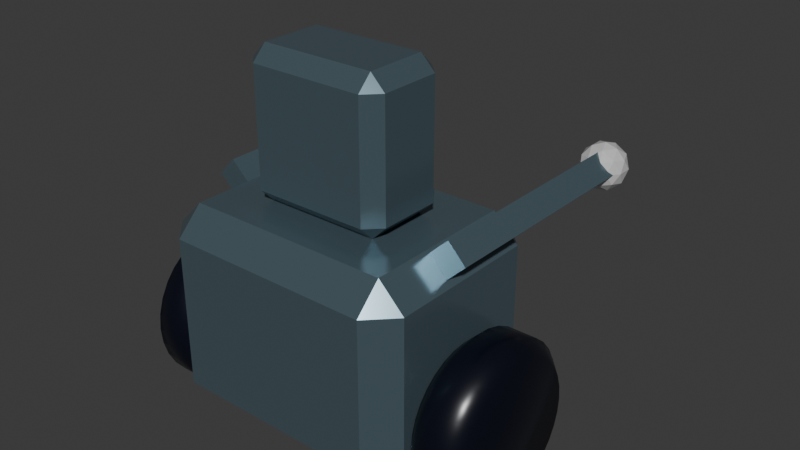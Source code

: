 # Source: robohugger.blend  (saved by Blender 4.3.34; exported with 4.5.12 LTS)
import bpy
from mathutils import Matrix  # noqa: F401  (used for matrix-valued properties, if any)

bpy.ops.wm.read_factory_settings(use_empty=True)
scene = bpy.context.scene
scene.name = 'Scene'

# ---- collections
col_collection = bpy.data.collections.new('Collection'); scene.collection.children.link(col_collection)

# ---- materials (node trees are filled in below, after node groups)
mat_body = bpy.data.materials.new('Body')
mat_wheel = bpy.data.materials.new('Wheel')
mat_face = bpy.data.materials.new('Face')
mat_hand = bpy.data.materials.new('Hand')
mat_hand.alpha_threshold = 0.0
mat_hand.roughness = 0.5
mat_hand.line_color = (0.0, 0.0, 0.0, 1.0)

# ---- material node trees
mat_body.use_nodes = True; mat_body.node_tree.nodes.clear()
_N = mat_body.node_tree.nodes; _L = mat_body.node_tree.links
n0 = _N.new('ShaderNodeBsdfPrincipled'); n0.name = 'Principled BSDF'; n0.location = (10, 300)
n0.inputs[0].default_value = (0.1354, 0.2054, 0.242, 1.0)
n0.inputs[1].default_value = 0.5756
n0.inputs[2].default_value = 0.2148
n1 = _N.new('ShaderNodeOutputMaterial'); n1.name = 'Material Output'; n1.location = (300, 300)
_L.new(n0.outputs[0], n1.inputs[0])
n1.is_active_output = True
mat_wheel.use_nodes = True; mat_wheel.node_tree.nodes.clear()
_N = mat_wheel.node_tree.nodes; _L = mat_wheel.node_tree.links
n0 = _N.new('ShaderNodeBsdfPrincipled'); n0.name = 'Principled BSDF'; n0.location = (10, 300)
n0.inputs[0].default_value = (0.002865, 0.003805, 0.01068, 1.0)
n0.inputs[2].default_value = 0.3
n1 = _N.new('ShaderNodeOutputMaterial'); n1.name = 'Material Output'; n1.location = (300, 300)
_L.new(n0.outputs[0], n1.inputs[0])
n1.is_active_output = True
mat_face.use_nodes = True; mat_face.node_tree.nodes.clear()
_N = mat_face.node_tree.nodes; _L = mat_face.node_tree.links
n0 = _N.new('ShaderNodeBsdfPrincipled'); n0.name = 'Principled BSDF'; n0.location = (10, 300)
n0.inputs[0].default_value = (0.8, 0.03922, 0.03678, 1.0)
n1 = _N.new('ShaderNodeOutputMaterial'); n1.name = 'Material Output'; n1.location = (300, 300)
_L.new(n0.outputs[0], n1.inputs[0])
n1.is_active_output = True
mat_hand.use_nodes = True; mat_hand.node_tree.nodes.clear()
_N = mat_hand.node_tree.nodes; _L = mat_hand.node_tree.links
n0 = _N.new('ShaderNodeOutputMaterial'); n0.name = 'Material Output'; n0.location = (300, 300)
n1 = _N.new('ShaderNodeBsdfPrincipled'); n1.name = 'Principled BSDF'; n1.location = (10, 300)
n1.inputs[1].default_value = 0.2938
n1.inputs[2].default_value = 0.122
n1.inputs[3].default_value = 1.45
_L.new(n1.outputs[0], n0.inputs[0])
n0.is_active_output = True

# ---- world
world_world = bpy.data.worlds.new('World'); scene.world = world_world
world_world.use_nodes = True; world_world.node_tree.nodes.clear()
_N = world_world.node_tree.nodes; _L = world_world.node_tree.links
n0 = _N.new('ShaderNodeOutputWorld'); n0.name = 'World Output'; n0.location = (300, 300)
n1 = _N.new('ShaderNodeBackground'); n1.name = 'Background'; n1.location = (10, 300)
n1.inputs[0].default_value = (0.05088, 0.05088, 0.05088, 1.0)
_L.new(n1.outputs[0], n0.inputs[0])
n0.is_active_output = True
world_world.color = (0.05088, 0.05088, 0.05088)
world_world.sun_shadow_jitter_overblur = 0.0

# ---- meshes
me_cube_001 = bpy.data.meshes.new('Cube.001')
me_cube_001.from_pydata([(0.2788, 0.2064, 0.1), (0.2788, 0.276, 0.1696), (0.3484, 0.2064, 0.1696), (0.2788, 0.276, 0.5744), (0.2788, 0.2064, 0.644), (0.3484, 0.2064, 0.5744), (0.2788, -0.2064, 0.1), (0.3484, -0.2064, 0.1696), (0.2788, -0.276, 0.1696), (0.2788, -0.2064, 0.644), (0.2788, -0.276, 0.5744), (0.3484, -0.2064, 0.5744), (-0.2788, 0.2064, 0.1), (-0.3484, 0.2064, 0.1696), (-0.2788, 0.276, 0.1696), (-0.2788, 0.2064, 0.644), (-0.2788, 0.276, 0.5744), (-0.3484, 0.2064, 0.5744), (-0.2788, -0.2064, 0.1), (-0.2788, -0.276, 0.1696), (-0.3484, -0.2064, 0.1696), (-0.2788, -0.2064, 0.644), (-0.3484, -0.2064, 0.5744), (-0.2788, -0.276, 0.5744)], [], [(14, 16, 3, 1), (20, 22, 17, 13), (21, 9, 4, 15), (2, 5, 11, 7), (8, 10, 23, 19), (0, 1, 2), (3, 4, 5), (6, 7, 8), (9, 10, 11), (12, 13, 14), (15, 16, 17), (18, 19, 20), (21, 22, 23), (6, 0, 2, 7), (1, 3, 5, 2), (4, 9, 11, 5), (10, 8, 7, 11), (18, 6, 8, 19), (9, 21, 23, 10), (22, 20, 19, 23), (12, 18, 20, 13), (21, 15, 17, 22), (16, 14, 13, 17), (0, 12, 14, 1), (15, 4, 3, 16), (6, 18, 12, 0)])
_uv = me_cube_001.uv_layers.new(name='UVMap')
_uv.uv.foreach_set('vector', [0.407, 0.775, 0.593, 0.775, 0.593, 0.975, 0.407, 0.975, 0.407, 0.5315, 0.593, 0.5315, 0.593, 0.7185, 0.407, 0.7185, 0.65, 0.5315, 0.85, 0.5315, 0.85, 0.7185, 0.65, 0.7185, 0.407, 0.03153, 0.593, 0.03153, 0.593, 0.2185, 0.407, 0.2185, 0.407, 0.275, 0.593, 0.275, 0.593, 0.475, 0.407, 0.475, 0.15, 0.7185, 0.15, 0.75, 0.125, 0.7185, 0.593, 0.0, 0.625, 0.03153, 0.593, 0.03153, 0.15, 0.5315, 0.125, 0.5315, 0.15, 0.5, 0.625, 0.2185, 0.593, 0.25, 0.593, 0.2185, 0.35, 0.7185, 0.375, 0.7185, 0.35, 0.75, 0.625, 0.775, 0.593, 0.775, 0.593, 0.75, 0.35, 0.5315, 0.35, 0.5, 0.375, 0.5315, 0.625, 0.475, 0.593, 0.5, 0.593, 0.475, 0.15, 0.5315, 0.15, 0.7185, 0.125, 0.7185, 0.125, 0.5315, 0.407, 0.0, 0.593, 0.0, 0.593, 0.03153, 0.407, 0.03153, 0.625, 0.03153, 0.625, 0.2185, 0.593, 0.2185, 0.593, 0.03153, 0.593, 0.275, 0.407, 0.275, 0.407, 0.2185, 0.593, 0.2185, 0.35, 0.5315, 0.15, 0.5315, 0.15, 0.5, 0.35, 0.5, 0.625, 0.275, 0.625, 0.475, 0.593, 0.475, 0.593, 0.275, 0.593, 0.5315, 0.407, 0.5315, 0.407, 0.475, 0.593, 0.475, 0.35, 0.7185, 0.35, 0.5315, 0.407, 0.5315, 0.407, 0.7185, 0.65, 0.5315, 0.65, 0.7185, 0.593, 0.7185, 0.593, 0.5315, 0.593, 0.775, 0.407, 0.775, 0.407, 0.7185, 0.593, 0.7185, 0.15, 0.7185, 0.35, 0.7185, 0.35, 0.75, 0.15, 0.75, 0.625, 0.775, 0.625, 0.975, 0.593, 0.975, 0.593, 0.775, 0.15, 0.5315, 0.35, 0.5315, 0.35, 0.7185, 0.15, 0.7185])
me_cube_001.materials.append(mat_body)
me_cube_001.update()
me_cylinder = bpy.data.meshes.new('Cylinder')
me_cylinder.from_pydata([(0.3512, -0.186, 0.2247), (0.3878, -0.2228, 0.2247), (0.5014, -0.186, 0.2247), (0.4647, -0.2228, 0.2247), (0.3512, -0.1824, 0.1884), (0.3878, -0.2185, 0.1812), (0.5014, -0.1824, 0.1884), (0.4647, -0.2185, 0.1812), (0.3512, -0.1718, 0.1535), (0.3878, -0.2059, 0.1394), (0.5014, -0.1718, 0.1535), (0.4647, -0.2059, 0.1394), (0.3512, -0.1546, 0.1213), (0.3878, -0.1853, 0.1009), (0.5014, -0.1546, 0.1213), (0.4647, -0.1853, 0.1009), (0.3512, -0.1315, 0.09316), (0.3878, -0.1576, 0.0671), (0.5014, -0.1315, 0.09316), (0.4647, -0.1576, 0.0671), (0.3512, -0.1033, 0.07003), (0.3878, -0.1238, 0.03939), (0.5014, -0.1033, 0.07003), (0.4647, -0.1238, 0.03939), (0.3512, -0.07117, 0.05285), (0.3878, -0.08527, 0.0188), (0.5014, -0.07117, 0.05285), (0.4647, -0.08527, 0.0188), (0.3512, -0.03628, 0.04226), (0.3878, -0.04347, 0.006119), (0.5014, -0.03628, 0.04226), (0.4647, -0.04347, 0.006119), (0.3512, -9.301e-08, 0.03869), (0.3878, -1.048e-07, 0.001837), (0.5014, -1.419e-07, 0.03869), (0.4647, -1.298e-07, 0.001837), (0.3512, 0.03628, 0.04226), (0.3878, 0.04347, 0.006119), (0.5014, 0.03628, 0.04226), (0.4647, 0.04347, 0.006119), (0.3512, 0.07117, 0.05285), (0.3878, 0.08527, 0.0188), (0.5014, 0.07117, 0.05285), (0.4647, 0.08527, 0.0188), (0.3512, 0.1033, 0.07003), (0.3878, 0.1238, 0.03939), (0.5014, 0.1033, 0.07003), (0.4647, 0.1238, 0.03939), (0.3512, 0.1315, 0.09316), (0.3878, 0.1576, 0.0671), (0.5014, 0.1315, 0.09316), (0.4647, 0.1576, 0.0671), (0.3512, 0.1546, 0.1213), (0.3878, 0.1853, 0.1009), (0.5014, 0.1546, 0.1213), (0.4647, 0.1853, 0.1009), (0.3512, 0.1718, 0.1535), (0.3878, 0.2059, 0.1394), (0.5014, 0.1718, 0.1535), (0.4647, 0.2059, 0.1394), (0.3512, 0.1824, 0.1884), (0.3878, 0.2185, 0.1812), (0.5014, 0.1824, 0.1884), (0.4647, 0.2185, 0.1812), (0.3512, 0.186, 0.2247), (0.3878, 0.2228, 0.2247), (0.5014, 0.186, 0.2247), (0.4647, 0.2228, 0.2247), (0.3512, 0.1824, 0.2609), (0.3878, 0.2185, 0.2681), (0.5014, 0.1824, 0.2609), (0.4647, 0.2185, 0.2681), (0.3512, 0.1718, 0.2958), (0.3878, 0.2059, 0.3099), (0.5014, 0.1718, 0.2958), (0.4647, 0.2059, 0.3099), (0.3512, 0.1546, 0.328), (0.3878, 0.1853, 0.3485), (0.5014, 0.1546, 0.328), (0.4647, 0.1853, 0.3485), (0.3512, 0.1315, 0.3562), (0.3878, 0.1576, 0.3822), (0.5014, 0.1315, 0.3562), (0.4647, 0.1576, 0.3822), (0.3512, 0.1033, 0.3793), (0.3878, 0.1238, 0.4099), (0.5014, 0.1033, 0.3793), (0.4647, 0.1238, 0.4099), (0.3512, 0.07117, 0.3965), (0.3878, 0.08527, 0.4305), (0.5014, 0.07117, 0.3965), (0.4647, 0.08527, 0.4305), (0.3512, 0.03628, 0.4071), (0.3878, 0.04347, 0.4432), (0.5014, 0.03628, 0.4071), (0.4647, 0.04347, 0.4432), (0.3512, -9.277e-08, 0.4106), (0.3878, -1.048e-07, 0.4475), (0.5014, -1.424e-07, 0.4106), (0.4647, -1.298e-07, 0.4475), (0.3512, -0.03628, 0.4071), (0.3878, -0.04347, 0.4432), (0.5014, -0.03628, 0.4071), (0.4647, -0.04347, 0.4432), (0.3512, -0.07117, 0.3965), (0.3878, -0.08527, 0.4305), (0.5014, -0.07117, 0.3965), (0.4647, -0.08527, 0.4305), (0.3512, -0.1033, 0.3793), (0.3878, -0.1238, 0.4099), (0.5014, -0.1033, 0.3793), (0.4647, -0.1238, 0.4099), (0.3512, -0.1315, 0.3562), (0.3878, -0.1576, 0.3822), (0.5014, -0.1315, 0.3562), (0.4647, -0.1576, 0.3822), (0.3512, -0.1546, 0.328), (0.3878, -0.1853, 0.3485), (0.5014, -0.1546, 0.328), (0.4647, -0.1853, 0.3485), (0.3512, -0.1718, 0.2958), (0.3878, -0.2059, 0.3099), (0.5014, -0.1718, 0.2958), (0.4647, -0.2059, 0.3099), (0.3512, -0.1824, 0.2609), (0.3878, -0.2185, 0.2681), (0.5014, -0.1824, 0.2609), (0.4647, -0.2185, 0.2681)], [], [(125, 1, 3, 127), (9, 13, 15, 11), (13, 17, 19, 15), (17, 21, 23, 19), (21, 25, 27, 23), (25, 29, 31, 27), (29, 33, 35, 31), (33, 37, 39, 35), (37, 41, 43, 39), (41, 45, 47, 43), (45, 49, 51, 47), (49, 53, 55, 51), (53, 57, 59, 55), (57, 61, 63, 59), (61, 65, 67, 63), (65, 69, 71, 67), (69, 73, 75, 71), (73, 77, 79, 75), (77, 81, 83, 79), (81, 85, 87, 83), (85, 89, 91, 87), (89, 93, 95, 91), (93, 97, 99, 95), (97, 101, 103, 99), (101, 105, 107, 103), (105, 109, 111, 107), (109, 113, 115, 111), (113, 117, 119, 115), (117, 121, 123, 119), (121, 125, 127, 123), (5, 9, 11, 7), (6, 10, 14, 18, 22, 26, 30, 34, 38, 42, 46, 50, 54, 58, 62, 66, 70, 74, 78, 82, 86, 90, 94, 98, 102, 106, 110, 114, 118, 122, 126, 2), (1, 5, 7, 3), (1, 0, 4, 5), (7, 6, 2, 3), (5, 4, 8, 9), (11, 10, 6, 7), (9, 8, 12, 13), (15, 14, 10, 11), (13, 12, 16, 17), (19, 18, 14, 15), (17, 16, 20, 21), (23, 22, 18, 19), (21, 20, 24, 25), (27, 26, 22, 23), (25, 24, 28, 29), (31, 30, 26, 27), (29, 28, 32, 33), (35, 34, 30, 31), (33, 32, 36, 37), (39, 38, 34, 35), (37, 36, 40, 41), (43, 42, 38, 39), (41, 40, 44, 45), (47, 46, 42, 43), (45, 44, 48, 49), (51, 50, 46, 47), (49, 48, 52, 53), (55, 54, 50, 51), (53, 52, 56, 57), (59, 58, 54, 55), (57, 56, 60, 61), (63, 62, 58, 59), (61, 60, 64, 65), (67, 66, 62, 63), (65, 64, 68, 69), (71, 70, 66, 67), (69, 68, 72, 73), (75, 74, 70, 71), (73, 72, 76, 77), (79, 78, 74, 75), (77, 76, 80, 81), (83, 82, 78, 79), (81, 80, 84, 85), (87, 86, 82, 83), (85, 84, 88, 89), (91, 90, 86, 87), (89, 88, 92, 93), (95, 94, 90, 91), (93, 92, 96, 97), (99, 98, 94, 95), (97, 96, 100, 101), (103, 102, 98, 99), (101, 100, 104, 105), (107, 106, 102, 103), (105, 104, 108, 109), (111, 110, 106, 107), (109, 108, 112, 113), (115, 114, 110, 111), (113, 112, 116, 117), (119, 118, 114, 115), (117, 116, 120, 121), (123, 122, 118, 119), (121, 120, 124, 125), (127, 126, 122, 123), (125, 124, 0, 1), (3, 2, 126, 127), (0, 124, 120, 116, 112, 108, 104, 100, 96, 92, 88, 84, 80, 76, 72, 68, 64, 60, 56, 52, 48, 44, 40, 36, 32, 28, 24, 20, 16, 12, 8, 4)])
me_cylinder.polygons.foreach_set('use_smooth', [True] * 98)
_uv = me_cylinder.uv_layers.new(name='UVMap')
_uv.uv.foreach_set('vector', [0.03125, 0.6221, 0.0, 0.6221, 0.0, 0.8779, 0.03125, 0.8779, 0.9375, 0.6221, 0.9062, 0.6221, 0.9062, 0.8779, 0.9375, 0.8779, 0.9062, 0.6221, 0.875, 0.6221, 0.875, 0.8779, 0.9062, 0.8779, 0.875, 0.6221, 0.8438, 0.6221, 0.8437, 0.8779, 0.875, 0.8779, 0.8438, 0.6221, 0.8125, 0.6221, 0.8125, 0.8779, 0.8437, 0.8779, 0.8125, 0.6221, 0.7812, 0.6221, 0.7812, 0.8779, 0.8125, 0.8779, 0.7812, 0.6221, 0.75, 0.6221, 0.75, 0.8779, 0.7812, 0.8779, 0.75, 0.6221, 0.7188, 0.6221, 0.7188, 0.8779, 0.75, 0.8779, 0.7188, 0.6221, 0.6875, 0.6221, 0.6875, 0.8779, 0.7188, 0.8779, 0.6875, 0.6221, 0.6562, 0.6221, 0.6562, 0.8779, 0.6875, 0.8779, 0.6562, 0.6221, 0.625, 0.6221, 0.625, 0.8779, 0.6562, 0.8779, 0.625, 0.6221, 0.5938, 0.6221, 0.5938, 0.8779, 0.625, 0.8779, 0.5938, 0.6221, 0.5625, 0.6221, 0.5625, 0.8779, 0.5938, 0.8779, 0.5625, 0.6221, 0.5312, 0.6221, 0.5312, 0.8779, 0.5625, 0.8779, 0.5312, 0.6221, 0.5, 0.6221, 0.5, 0.8779, 0.5312, 0.8779, 0.5, 0.6221, 0.4688, 0.6221, 0.4688, 0.8779, 0.5, 0.8779, 0.4688, 0.6221, 0.4375, 0.6221, 0.4375, 0.8779, 0.4688, 0.8779, 0.4375, 0.6221, 0.4062, 0.6221, 0.4062, 0.8779, 0.4375, 0.8779, 0.4062, 0.6221, 0.375, 0.6221, 0.375, 0.8779, 0.4062, 0.8779, 0.375, 0.6221, 0.3438, 0.6221, 0.3438, 0.8779, 0.375, 0.8779, 0.3438, 0.6221, 0.3125, 0.6221, 0.3125, 0.8779, 0.3438, 0.8779, 0.3125, 0.6221, 0.2812, 0.6221, 0.2812, 0.8779, 0.3125, 0.8779, 0.2812, 0.6221, 0.25, 0.6221, 0.25, 0.8779, 0.2812, 0.8779, 0.25, 0.6221, 0.2188, 0.6221, 0.2188, 0.8779, 0.25, 0.8779, 0.2188, 0.6221, 0.1875, 0.6221, 0.1875, 0.8779, 0.2188, 0.8779, 0.1875, 0.6221, 0.1562, 0.6221, 0.1562, 0.8779, 0.1875, 0.8779, 0.1562, 0.6221, 0.125, 0.6221, 0.125, 0.8779, 0.1562, 0.8779, 0.125, 0.6221, 0.09375, 0.6221, 0.09375, 0.8779, 0.125, 0.8779, 0.09375, 0.6221, 0.0625, 0.6221, 0.0625, 0.8779, 0.09375, 0.8779, 0.0625, 0.6221, 0.03125, 0.6221, 0.03125, 0.8779, 0.0625, 0.8779, 0.9688, 0.6221, 0.9375, 0.6221, 0.9375, 0.8779, 0.9688, 0.8779, 0.2891, 0.4465, 0.3267, 0.4351, 0.3613, 0.4165, 0.3916, 0.3916, 0.4165, 0.3613, 0.4351, 0.3267, 0.4465, 0.2891, 0.4503, 0.25, 0.4465, 0.2109, 0.4351, 0.1733, 0.4165, 0.1387, 0.3916, 0.1084, 0.3613, 0.08345, 0.3267, 0.06494, 0.2891, 0.05354, 0.25, 0.04969, 0.2109, 0.05354, 0.1733, 0.06494, 0.1387, 0.08345, 0.1084, 0.1084, 0.08345, 0.1387, 0.06494, 0.1733, 0.05354, 0.2109, 0.04969, 0.25, 0.05354, 0.2891, 0.06494, 0.3267, 0.08345, 0.3613, 0.1084, 0.3916, 0.1387, 0.4165, 0.1733, 0.4351, 0.2109, 0.4465, 0.25, 0.4503, 1.0, 0.6221, 0.9688, 0.6221, 0.9688, 0.8779, 1.0, 0.8779, 1.0, 0.6221, 0.9974, 0.5, 0.9713, 0.5, 0.9688, 0.6221, 0.9688, 0.8779, 0.9713, 1.0, 0.9974, 1.0, 1.0, 0.8779, 0.9688, 0.6221, 0.9662, 0.5, 0.9401, 0.5, 0.9375, 0.6221, 0.9375, 0.8779, 0.9401, 1.0, 0.9662, 1.0, 0.9688, 0.8779, 0.9375, 0.6221, 0.9349, 0.5, 0.9088, 0.5, 0.9062, 0.6221, 0.9062, 0.8779, 0.9088, 1.0, 0.9349, 1.0, 0.9375, 0.8779, 0.9062, 0.6221, 0.9037, 0.5, 0.8776, 0.5, 0.875, 0.6221, 0.875, 0.8779, 0.8776, 1.0, 0.9037, 1.0, 0.9062, 0.8779, 0.875, 0.6221, 0.8724, 0.5, 0.8463, 0.5, 0.8438, 0.6221, 0.8437, 0.8779, 0.8463, 1.0, 0.8724, 1.0, 0.875, 0.8779, 0.8438, 0.6221, 0.8412, 0.5, 0.8151, 0.5, 0.8125, 0.6221, 0.8125, 0.8779, 0.8151, 1.0, 0.8412, 1.0, 0.8437, 0.8779, 0.8125, 0.6221, 0.8099, 0.5, 0.7838, 0.5, 0.7812, 0.6221, 0.7812, 0.8779, 0.7838, 1.0, 0.8099, 1.0, 0.8125, 0.8779, 0.7812, 0.6221, 0.7787, 0.5, 0.7526, 0.5, 0.75, 0.6221, 0.75, 0.8779, 0.7526, 1.0, 0.7787, 1.0, 0.7812, 0.8779, 0.75, 0.6221, 0.7474, 0.5, 0.7213, 0.5, 0.7188, 0.6221, 0.7188, 0.8779, 0.7213, 1.0, 0.7474, 1.0, 0.75, 0.8779, 0.7188, 0.6221, 0.7162, 0.5, 0.6901, 0.5, 0.6875, 0.6221, 0.6875, 0.8779, 0.6901, 1.0, 0.7162, 1.0, 0.7188, 0.8779, 0.6875, 0.6221, 0.6849, 0.5, 0.6588, 0.5, 0.6562, 0.6221, 0.6562, 0.8779, 0.6588, 1.0, 0.6849, 1.0, 0.6875, 0.8779, 0.6562, 0.6221, 0.6537, 0.5, 0.6276, 0.5, 0.625, 0.6221, 0.625, 0.8779, 0.6276, 1.0, 0.6537, 1.0, 0.6562, 0.8779, 0.625, 0.6221, 0.6224, 0.5, 0.5963, 0.5, 0.5938, 0.6221, 0.5938, 0.8779, 0.5963, 1.0, 0.6224, 1.0, 0.625, 0.8779, 0.5938, 0.6221, 0.5912, 0.5, 0.5651, 0.5, 0.5625, 0.6221, 0.5625, 0.8779, 0.5651, 1.0, 0.5912, 1.0, 0.5938, 0.8779, 0.5625, 0.6221, 0.5599, 0.5, 0.5338, 0.5, 0.5312, 0.6221, 0.5312, 0.8779, 0.5338, 1.0, 0.5599, 1.0, 0.5625, 0.8779, 0.5312, 0.6221, 0.5287, 0.5, 0.5026, 0.5, 0.5, 0.6221, 0.5, 0.8779, 0.5026, 1.0, 0.5287, 1.0, 0.5312, 0.8779, 0.5, 0.6221, 0.4974, 0.5, 0.4713, 0.5, 0.4688, 0.6221, 0.4688, 0.8779, 0.4713, 1.0, 0.4974, 1.0, 0.5, 0.8779, 0.4688, 0.6221, 0.4662, 0.5, 0.4401, 0.5, 0.4375, 0.6221, 0.4375, 0.8779, 0.4401, 1.0, 0.4662, 1.0, 0.4688, 0.8779, 0.4375, 0.6221, 0.4349, 0.5, 0.4088, 0.5, 0.4062, 0.6221, 0.4062, 0.8779, 0.4088, 1.0, 0.4349, 1.0, 0.4375, 0.8779, 0.4062, 0.6221, 0.4037, 0.5, 0.3776, 0.5, 0.375, 0.6221, 0.375, 0.8779, 0.3776, 1.0, 0.4037, 1.0, 0.4062, 0.8779, 0.375, 0.6221, 0.3724, 0.5, 0.3463, 0.5, 0.3438, 0.6221, 0.3438, 0.8779, 0.3463, 1.0, 0.3724, 1.0, 0.375, 0.8779, 0.3438, 0.6221, 0.3412, 0.5, 0.3151, 0.5, 0.3125, 0.6221, 0.3125, 0.8779, 0.3151, 1.0, 0.3412, 1.0, 0.3438, 0.8779, 0.3125, 0.6221, 0.3099, 0.5, 0.2838, 0.5, 0.2812, 0.6221, 0.2812, 0.8779, 0.2838, 1.0, 0.3099, 1.0, 0.3125, 0.8779, 0.2812, 0.6221, 0.2787, 0.5, 0.2526, 0.5, 0.25, 0.6221, 0.25, 0.8779, 0.2526, 1.0, 0.2787, 1.0, 0.2812, 0.8779, 0.25, 0.6221, 0.2474, 0.5, 0.2213, 0.5, 0.2188, 0.6221, 0.2188, 0.8779, 0.2213, 1.0, 0.2474, 1.0, 0.25, 0.8779, 0.2188, 0.6221, 0.2162, 0.5, 0.1901, 0.5, 0.1875, 0.6221, 0.1875, 0.8779, 0.1901, 1.0, 0.2162, 1.0, 0.2188, 0.8779, 0.1875, 0.6221, 0.1849, 0.5, 0.1588, 0.5, 0.1562, 0.6221, 0.1562, 0.8779, 0.1588, 1.0, 0.1849, 1.0, 0.1875, 0.8779, 0.1562, 0.6221, 0.1537, 0.5, 0.1276, 0.5, 0.125, 0.6221, 0.125, 0.8779, 0.1276, 1.0, 0.1537, 1.0, 0.1562, 0.8779, 0.125, 0.6221, 0.1224, 0.5, 0.09633, 0.5, 0.09375, 0.6221, 0.09375, 0.8779, 0.09633, 1.0, 0.1224, 1.0, 0.125, 0.8779, 0.09375, 0.6221, 0.09117, 0.5, 0.06508, 0.5, 0.0625, 0.6221, 0.0625, 0.8779, 0.06508, 1.0, 0.09117, 1.0, 0.09375, 0.8779, 0.0625, 0.6221, 0.05992, 0.5, 0.03383, 0.5, 0.03125, 0.6221, 0.03125, 0.8779, 0.03383, 1.0, 0.05992, 1.0, 0.0625, 0.8779, 0.03125, 0.6221, 0.02867, 0.5, 0.002584, 0.5, 0.0, 0.6221, 0.0, 0.8779, 0.002584, 1.0, 0.02867, 1.0, 0.03125, 0.8779, 0.75, 0.4503, 0.7109, 0.4465, 0.6733, 0.4351, 0.6387, 0.4165, 0.6084, 0.3916, 0.5835, 0.3613, 0.5649, 0.3267, 0.5535, 0.2891, 0.5497, 0.25, 0.5535, 0.2109, 0.5649, 0.1733, 0.5835, 0.1387, 0.6084, 0.1084, 0.6387, 0.08345, 0.6733, 0.06494, 0.7109, 0.05354, 0.75, 0.04969, 0.7891, 0.05354, 0.8267, 0.06494, 0.8613, 0.08345, 0.8916, 0.1084, 0.9165, 0.1387, 0.9351, 0.1733, 0.9465, 0.2109, 0.9503, 0.25, 0.9465, 0.2891, 0.9351, 0.3267, 0.9165, 0.3613, 0.8916, 0.3916, 0.8613, 0.4165, 0.8267, 0.4351, 0.7891, 0.4465])
me_cylinder.materials.append(mat_wheel)
me_cylinder.update()
me_cylinder_001 = bpy.data.meshes.new('Cylinder.001')
me_cylinder_001.from_pydata([(-0.3512, -0.186, 0.2247), (-0.3878, -0.2228, 0.2247), (-0.5014, -0.186, 0.2247), (-0.4647, -0.2228, 0.2247), (-0.3512, -0.1824, 0.1884), (-0.3878, -0.2185, 0.1812), (-0.5014, -0.1824, 0.1884), (-0.4647, -0.2185, 0.1812), (-0.3512, -0.1718, 0.1535), (-0.3878, -0.2059, 0.1394), (-0.5014, -0.1718, 0.1535), (-0.4647, -0.2059, 0.1394), (-0.3512, -0.1546, 0.1213), (-0.3878, -0.1853, 0.1009), (-0.5014, -0.1546, 0.1213), (-0.4647, -0.1853, 0.1009), (-0.3512, -0.1315, 0.09316), (-0.3878, -0.1576, 0.0671), (-0.5014, -0.1315, 0.09316), (-0.4647, -0.1576, 0.0671), (-0.3512, -0.1033, 0.07003), (-0.3878, -0.1238, 0.03939), (-0.5014, -0.1033, 0.07003), (-0.4647, -0.1238, 0.03939), (-0.3512, -0.07117, 0.05285), (-0.3878, -0.08527, 0.0188), (-0.5014, -0.07117, 0.05285), (-0.4647, -0.08527, 0.0188), (-0.3512, -0.03628, 0.04226), (-0.3878, -0.04347, 0.006119), (-0.5014, -0.03628, 0.04226), (-0.4647, -0.04347, 0.006119), (-0.3512, 1.358e-07, 0.03869), (-0.3878, 1.48e-07, 0.001837), (-0.5014, 1.848e-07, 0.03869), (-0.4647, 1.73e-07, 0.001837), (-0.3512, 0.03628, 0.04226), (-0.3878, 0.04347, 0.006119), (-0.5014, 0.03628, 0.04226), (-0.4647, 0.04347, 0.006119), (-0.3512, 0.07117, 0.05285), (-0.3878, 0.08527, 0.0188), (-0.5014, 0.07117, 0.05285), (-0.4647, 0.08527, 0.0188), (-0.3512, 0.1033, 0.07003), (-0.3878, 0.1238, 0.03939), (-0.5014, 0.1033, 0.07003), (-0.4647, 0.1238, 0.03939), (-0.3512, 0.1315, 0.09316), (-0.3878, 0.1576, 0.0671), (-0.5014, 0.1315, 0.09316), (-0.4647, 0.1576, 0.0671), (-0.3512, 0.1546, 0.1213), (-0.3878, 0.1853, 0.1009), (-0.5014, 0.1546, 0.1213), (-0.4647, 0.1853, 0.1009), (-0.3512, 0.1718, 0.1535), (-0.3878, 0.2059, 0.1394), (-0.5014, 0.1718, 0.1535), (-0.4647, 0.2059, 0.1394), (-0.3512, 0.1824, 0.1884), (-0.3878, 0.2185, 0.1812), (-0.5014, 0.1824, 0.1884), (-0.4647, 0.2185, 0.1812), (-0.3512, 0.186, 0.2247), (-0.3878, 0.2228, 0.2247), (-0.5014, 0.186, 0.2247), (-0.4647, 0.2228, 0.2247), (-0.3512, 0.1824, 0.2609), (-0.3878, 0.2185, 0.2681), (-0.5014, 0.1824, 0.2609), (-0.4647, 0.2185, 0.2681), (-0.3512, 0.1718, 0.2958), (-0.3878, 0.2059, 0.3099), (-0.5014, 0.1718, 0.2958), (-0.4647, 0.2059, 0.3099), (-0.3512, 0.1546, 0.328), (-0.3878, 0.1853, 0.3485), (-0.5014, 0.1546, 0.328), (-0.4647, 0.1853, 0.3485), (-0.3512, 0.1315, 0.3562), (-0.3878, 0.1576, 0.3822), (-0.5014, 0.1315, 0.3562), (-0.4647, 0.1576, 0.3822), (-0.3512, 0.1033, 0.3793), (-0.3878, 0.1238, 0.4099), (-0.5014, 0.1033, 0.3793), (-0.4647, 0.1238, 0.4099), (-0.3512, 0.07117, 0.3965), (-0.3878, 0.08527, 0.4305), (-0.5014, 0.07117, 0.3965), (-0.4647, 0.08527, 0.4305), (-0.3512, 0.03628, 0.4071), (-0.3878, 0.04347, 0.4432), (-0.5014, 0.03628, 0.4071), (-0.4647, 0.04347, 0.4432), (-0.3512, 1.361e-07, 0.4106), (-0.3878, 1.48e-07, 0.4475), (-0.5014, 1.843e-07, 0.4106), (-0.4647, 1.73e-07, 0.4475), (-0.3512, -0.03628, 0.4071), (-0.3878, -0.04347, 0.4432), (-0.5014, -0.03628, 0.4071), (-0.4647, -0.04347, 0.4432), (-0.3512, -0.07117, 0.3965), (-0.3878, -0.08527, 0.4305), (-0.5014, -0.07117, 0.3965), (-0.4647, -0.08527, 0.4305), (-0.3512, -0.1033, 0.3793), (-0.3878, -0.1238, 0.4099), (-0.5014, -0.1033, 0.3793), (-0.4647, -0.1238, 0.4099), (-0.3512, -0.1315, 0.3562), (-0.3878, -0.1576, 0.3822), (-0.5014, -0.1315, 0.3562), (-0.4647, -0.1576, 0.3822), (-0.3512, -0.1546, 0.328), (-0.3878, -0.1853, 0.3485), (-0.5014, -0.1546, 0.328), (-0.4647, -0.1853, 0.3485), (-0.3512, -0.1718, 0.2958), (-0.3878, -0.2059, 0.3099), (-0.5014, -0.1718, 0.2958), (-0.4647, -0.2059, 0.3099), (-0.3512, -0.1824, 0.2609), (-0.3878, -0.2185, 0.2681), (-0.5014, -0.1824, 0.2609), (-0.4647, -0.2185, 0.2681)], [], [(125, 127, 3, 1), (9, 11, 15, 13), (13, 15, 19, 17), (17, 19, 23, 21), (21, 23, 27, 25), (25, 27, 31, 29), (29, 31, 35, 33), (33, 35, 39, 37), (37, 39, 43, 41), (41, 43, 47, 45), (45, 47, 51, 49), (49, 51, 55, 53), (53, 55, 59, 57), (57, 59, 63, 61), (61, 63, 67, 65), (65, 67, 71, 69), (69, 71, 75, 73), (73, 75, 79, 77), (77, 79, 83, 81), (81, 83, 87, 85), (85, 87, 91, 89), (89, 91, 95, 93), (93, 95, 99, 97), (97, 99, 103, 101), (101, 103, 107, 105), (105, 107, 111, 109), (109, 111, 115, 113), (113, 115, 119, 117), (117, 119, 123, 121), (121, 123, 127, 125), (5, 7, 11, 9), (6, 2, 126, 122, 118, 114, 110, 106, 102, 98, 94, 90, 86, 82, 78, 74, 70, 66, 62, 58, 54, 50, 46, 42, 38, 34, 30, 26, 22, 18, 14, 10), (1, 3, 7, 5), (1, 5, 4, 0), (7, 3, 2, 6), (5, 9, 8, 4), (11, 7, 6, 10), (9, 13, 12, 8), (15, 11, 10, 14), (13, 17, 16, 12), (19, 15, 14, 18), (17, 21, 20, 16), (23, 19, 18, 22), (21, 25, 24, 20), (27, 23, 22, 26), (25, 29, 28, 24), (31, 27, 26, 30), (29, 33, 32, 28), (35, 31, 30, 34), (33, 37, 36, 32), (39, 35, 34, 38), (37, 41, 40, 36), (43, 39, 38, 42), (41, 45, 44, 40), (47, 43, 42, 46), (45, 49, 48, 44), (51, 47, 46, 50), (49, 53, 52, 48), (55, 51, 50, 54), (53, 57, 56, 52), (59, 55, 54, 58), (57, 61, 60, 56), (63, 59, 58, 62), (61, 65, 64, 60), (67, 63, 62, 66), (65, 69, 68, 64), (71, 67, 66, 70), (69, 73, 72, 68), (75, 71, 70, 74), (73, 77, 76, 72), (79, 75, 74, 78), (77, 81, 80, 76), (83, 79, 78, 82), (81, 85, 84, 80), (87, 83, 82, 86), (85, 89, 88, 84), (91, 87, 86, 90), (89, 93, 92, 88), (95, 91, 90, 94), (93, 97, 96, 92), (99, 95, 94, 98), (97, 101, 100, 96), (103, 99, 98, 102), (101, 105, 104, 100), (107, 103, 102, 106), (105, 109, 108, 104), (111, 107, 106, 110), (109, 113, 112, 108), (115, 111, 110, 114), (113, 117, 116, 112), (119, 115, 114, 118), (117, 121, 120, 116), (123, 119, 118, 122), (121, 125, 124, 120), (127, 123, 122, 126), (125, 1, 0, 124), (3, 127, 126, 2), (0, 4, 8, 12, 16, 20, 24, 28, 32, 36, 40, 44, 48, 52, 56, 60, 64, 68, 72, 76, 80, 84, 88, 92, 96, 100, 104, 108, 112, 116, 120, 124)])
me_cylinder_001.polygons.foreach_set('use_smooth', [True] * 98)
_uv = me_cylinder_001.uv_layers.new(name='UVMap')
_uv.uv.foreach_set('vector', [0.03125, 0.6221, 0.03125, 0.8779, 0.0, 0.8779, 0.0, 0.6221, 0.9375, 0.6221, 0.9375, 0.8779, 0.9062, 0.8779, 0.9062, 0.6221, 0.9062, 0.6221, 0.9062, 0.8779, 0.875, 0.8779, 0.875, 0.6221, 0.875, 0.6221, 0.875, 0.8779, 0.8437, 0.8779, 0.8438, 0.6221, 0.8438, 0.6221, 0.8437, 0.8779, 0.8125, 0.8779, 0.8125, 0.6221, 0.8125, 0.6221, 0.8125, 0.8779, 0.7812, 0.8779, 0.7812, 0.6221, 0.7812, 0.6221, 0.7812, 0.8779, 0.75, 0.8779, 0.75, 0.6221, 0.75, 0.6221, 0.75, 0.8779, 0.7188, 0.8779, 0.7188, 0.6221, 0.7188, 0.6221, 0.7188, 0.8779, 0.6875, 0.8779, 0.6875, 0.6221, 0.6875, 0.6221, 0.6875, 0.8779, 0.6562, 0.8779, 0.6562, 0.6221, 0.6562, 0.6221, 0.6562, 0.8779, 0.625, 0.8779, 0.625, 0.6221, 0.625, 0.6221, 0.625, 0.8779, 0.5938, 0.8779, 0.5938, 0.6221, 0.5938, 0.6221, 0.5938, 0.8779, 0.5625, 0.8779, 0.5625, 0.6221, 0.5625, 0.6221, 0.5625, 0.8779, 0.5312, 0.8779, 0.5312, 0.6221, 0.5312, 0.6221, 0.5312, 0.8779, 0.5, 0.8779, 0.5, 0.6221, 0.5, 0.6221, 0.5, 0.8779, 0.4688, 0.8779, 0.4688, 0.6221, 0.4688, 0.6221, 0.4688, 0.8779, 0.4375, 0.8779, 0.4375, 0.6221, 0.4375, 0.6221, 0.4375, 0.8779, 0.4062, 0.8779, 0.4062, 0.6221, 0.4062, 0.6221, 0.4062, 0.8779, 0.375, 0.8779, 0.375, 0.6221, 0.375, 0.6221, 0.375, 0.8779, 0.3438, 0.8779, 0.3438, 0.6221, 0.3438, 0.6221, 0.3438, 0.8779, 0.3125, 0.8779, 0.3125, 0.6221, 0.3125, 0.6221, 0.3125, 0.8779, 0.2812, 0.8779, 0.2812, 0.6221, 0.2812, 0.6221, 0.2812, 0.8779, 0.25, 0.8779, 0.25, 0.6221, 0.25, 0.6221, 0.25, 0.8779, 0.2188, 0.8779, 0.2188, 0.6221, 0.2188, 0.6221, 0.2188, 0.8779, 0.1875, 0.8779, 0.1875, 0.6221, 0.1875, 0.6221, 0.1875, 0.8779, 0.1562, 0.8779, 0.1562, 0.6221, 0.1562, 0.6221, 0.1562, 0.8779, 0.125, 0.8779, 0.125, 0.6221, 0.125, 0.6221, 0.125, 0.8779, 0.09375, 0.8779, 0.09375, 0.6221, 0.09375, 0.6221, 0.09375, 0.8779, 0.0625, 0.8779, 0.0625, 0.6221, 0.0625, 0.6221, 0.0625, 0.8779, 0.03125, 0.8779, 0.03125, 0.6221, 0.9688, 0.6221, 0.9688, 0.8779, 0.9375, 0.8779, 0.9375, 0.6221, 0.2891, 0.4465, 0.25, 0.4503, 0.2109, 0.4465, 0.1733, 0.4351, 0.1387, 0.4165, 0.1084, 0.3916, 0.08345, 0.3613, 0.06494, 0.3267, 0.05354, 0.2891, 0.04969, 0.25, 0.05354, 0.2109, 0.06494, 0.1733, 0.08345, 0.1387, 0.1084, 0.1084, 0.1387, 0.08345, 0.1733, 0.06494, 0.2109, 0.05354, 0.25, 0.04969, 0.2891, 0.05354, 0.3267, 0.06494, 0.3613, 0.08345, 0.3916, 0.1084, 0.4165, 0.1387, 0.4351, 0.1733, 0.4465, 0.2109, 0.4503, 0.25, 0.4465, 0.2891, 0.4351, 0.3267, 0.4165, 0.3613, 0.3916, 0.3916, 0.3613, 0.4165, 0.3267, 0.4351, 1.0, 0.6221, 1.0, 0.8779, 0.9688, 0.8779, 0.9688, 0.6221, 1.0, 0.6221, 0.9688, 0.6221, 0.9713, 0.5, 0.9974, 0.5, 0.9688, 0.8779, 1.0, 0.8779, 0.9974, 1.0, 0.9713, 1.0, 0.9688, 0.6221, 0.9375, 0.6221, 0.9401, 0.5, 0.9662, 0.5, 0.9375, 0.8779, 0.9688, 0.8779, 0.9662, 1.0, 0.9401, 1.0, 0.9375, 0.6221, 0.9062, 0.6221, 0.9088, 0.5, 0.9349, 0.5, 0.9062, 0.8779, 0.9375, 0.8779, 0.9349, 1.0, 0.9088, 1.0, 0.9062, 0.6221, 0.875, 0.6221, 0.8776, 0.5, 0.9037, 0.5, 0.875, 0.8779, 0.9062, 0.8779, 0.9037, 1.0, 0.8776, 1.0, 0.875, 0.6221, 0.8438, 0.6221, 0.8463, 0.5, 0.8724, 0.5, 0.8437, 0.8779, 0.875, 0.8779, 0.8724, 1.0, 0.8463, 1.0, 0.8438, 0.6221, 0.8125, 0.6221, 0.8151, 0.5, 0.8412, 0.5, 0.8125, 0.8779, 0.8437, 0.8779, 0.8412, 1.0, 0.8151, 1.0, 0.8125, 0.6221, 0.7812, 0.6221, 0.7838, 0.5, 0.8099, 0.5, 0.7812, 0.8779, 0.8125, 0.8779, 0.8099, 1.0, 0.7838, 1.0, 0.7812, 0.6221, 0.75, 0.6221, 0.7526, 0.5, 0.7787, 0.5, 0.75, 0.8779, 0.7812, 0.8779, 0.7787, 1.0, 0.7526, 1.0, 0.75, 0.6221, 0.7188, 0.6221, 0.7213, 0.5, 0.7474, 0.5, 0.7188, 0.8779, 0.75, 0.8779, 0.7474, 1.0, 0.7213, 1.0, 0.7188, 0.6221, 0.6875, 0.6221, 0.6901, 0.5, 0.7162, 0.5, 0.6875, 0.8779, 0.7188, 0.8779, 0.7162, 1.0, 0.6901, 1.0, 0.6875, 0.6221, 0.6562, 0.6221, 0.6588, 0.5, 0.6849, 0.5, 0.6562, 0.8779, 0.6875, 0.8779, 0.6849, 1.0, 0.6588, 1.0, 0.6562, 0.6221, 0.625, 0.6221, 0.6276, 0.5, 0.6537, 0.5, 0.625, 0.8779, 0.6562, 0.8779, 0.6537, 1.0, 0.6276, 1.0, 0.625, 0.6221, 0.5938, 0.6221, 0.5963, 0.5, 0.6224, 0.5, 0.5938, 0.8779, 0.625, 0.8779, 0.6224, 1.0, 0.5963, 1.0, 0.5938, 0.6221, 0.5625, 0.6221, 0.5651, 0.5, 0.5912, 0.5, 0.5625, 0.8779, 0.5938, 0.8779, 0.5912, 1.0, 0.5651, 1.0, 0.5625, 0.6221, 0.5312, 0.6221, 0.5338, 0.5, 0.5599, 0.5, 0.5312, 0.8779, 0.5625, 0.8779, 0.5599, 1.0, 0.5338, 1.0, 0.5312, 0.6221, 0.5, 0.6221, 0.5026, 0.5, 0.5287, 0.5, 0.5, 0.8779, 0.5312, 0.8779, 0.5287, 1.0, 0.5026, 1.0, 0.5, 0.6221, 0.4688, 0.6221, 0.4713, 0.5, 0.4974, 0.5, 0.4688, 0.8779, 0.5, 0.8779, 0.4974, 1.0, 0.4713, 1.0, 0.4688, 0.6221, 0.4375, 0.6221, 0.4401, 0.5, 0.4662, 0.5, 0.4375, 0.8779, 0.4688, 0.8779, 0.4662, 1.0, 0.4401, 1.0, 0.4375, 0.6221, 0.4062, 0.6221, 0.4088, 0.5, 0.4349, 0.5, 0.4062, 0.8779, 0.4375, 0.8779, 0.4349, 1.0, 0.4088, 1.0, 0.4062, 0.6221, 0.375, 0.6221, 0.3776, 0.5, 0.4037, 0.5, 0.375, 0.8779, 0.4062, 0.8779, 0.4037, 1.0, 0.3776, 1.0, 0.375, 0.6221, 0.3438, 0.6221, 0.3463, 0.5, 0.3724, 0.5, 0.3438, 0.8779, 0.375, 0.8779, 0.3724, 1.0, 0.3463, 1.0, 0.3438, 0.6221, 0.3125, 0.6221, 0.3151, 0.5, 0.3412, 0.5, 0.3125, 0.8779, 0.3438, 0.8779, 0.3412, 1.0, 0.3151, 1.0, 0.3125, 0.6221, 0.2812, 0.6221, 0.2838, 0.5, 0.3099, 0.5, 0.2812, 0.8779, 0.3125, 0.8779, 0.3099, 1.0, 0.2838, 1.0, 0.2812, 0.6221, 0.25, 0.6221, 0.2526, 0.5, 0.2787, 0.5, 0.25, 0.8779, 0.2812, 0.8779, 0.2787, 1.0, 0.2526, 1.0, 0.25, 0.6221, 0.2188, 0.6221, 0.2213, 0.5, 0.2474, 0.5, 0.2188, 0.8779, 0.25, 0.8779, 0.2474, 1.0, 0.2213, 1.0, 0.2188, 0.6221, 0.1875, 0.6221, 0.1901, 0.5, 0.2162, 0.5, 0.1875, 0.8779, 0.2188, 0.8779, 0.2162, 1.0, 0.1901, 1.0, 0.1875, 0.6221, 0.1562, 0.6221, 0.1588, 0.5, 0.1849, 0.5, 0.1562, 0.8779, 0.1875, 0.8779, 0.1849, 1.0, 0.1588, 1.0, 0.1562, 0.6221, 0.125, 0.6221, 0.1276, 0.5, 0.1537, 0.5, 0.125, 0.8779, 0.1562, 0.8779, 0.1537, 1.0, 0.1276, 1.0, 0.125, 0.6221, 0.09375, 0.6221, 0.09633, 0.5, 0.1224, 0.5, 0.09375, 0.8779, 0.125, 0.8779, 0.1224, 1.0, 0.09633, 1.0, 0.09375, 0.6221, 0.0625, 0.6221, 0.06508, 0.5, 0.09117, 0.5, 0.0625, 0.8779, 0.09375, 0.8779, 0.09117, 1.0, 0.06508, 1.0, 0.0625, 0.6221, 0.03125, 0.6221, 0.03383, 0.5, 0.05992, 0.5, 0.03125, 0.8779, 0.0625, 0.8779, 0.05992, 1.0, 0.03383, 1.0, 0.03125, 0.6221, 0.0, 0.6221, 0.002584, 0.5, 0.02867, 0.5, 0.0, 0.8779, 0.03125, 0.8779, 0.02867, 1.0, 0.002584, 1.0, 0.75, 0.4503, 0.7891, 0.4465, 0.8267, 0.4351, 0.8613, 0.4165, 0.8916, 0.3916, 0.9165, 0.3613, 0.9351, 0.3267, 0.9465, 0.2891, 0.9503, 0.25, 0.9465, 0.2109, 0.9351, 0.1733, 0.9165, 0.1387, 0.8916, 0.1084, 0.8613, 0.08345, 0.8267, 0.06494, 0.7891, 0.05354, 0.75, 0.04969, 0.7109, 0.05354, 0.6733, 0.06494, 0.6387, 0.08345, 0.6084, 0.1084, 0.5835, 0.1387, 0.5649, 0.1733, 0.5535, 0.2109, 0.5497, 0.25, 0.5535, 0.2891, 0.5649, 0.3267, 0.5835, 0.3613, 0.6084, 0.3916, 0.6387, 0.4165, 0.6733, 0.4351, 0.7109, 0.4465])
me_cylinder_001.materials.append(mat_wheel)
me_cylinder_001.update()
me_cube_002 = bpy.data.meshes.new('Cube.002')
me_cube_002.from_pydata([(0.1552, 0.08294, 0.6438), (0.1552, 0.1221, 0.6829), (0.1944, 0.08294, 0.6829), (0.1552, 0.1221, 0.9934), (0.1552, 0.08294, 1.033), (0.1944, 0.08294, 0.9934), (0.1552, -0.08294, 0.6438), (0.1944, -0.08294, 0.6829), (0.1552, -0.1221, 0.6829), (0.1552, -0.08294, 1.033), (0.1552, -0.1221, 0.9934), (0.1944, -0.08294, 0.9934), (-0.1552, 0.08294, 0.6438), (-0.1944, 0.08294, 0.6829), (-0.1552, 0.1221, 0.6829), (-0.1552, 0.08294, 1.033), (-0.1552, 0.1221, 0.9934), (-0.1944, 0.08294, 0.9934), (-0.1552, -0.08294, 0.6438), (-0.1552, -0.1221, 0.6829), (-0.1944, -0.08294, 0.6829), (-0.1552, -0.08294, 1.033), (-0.1944, -0.08294, 0.9934), (-0.1552, -0.1221, 0.9934)], [], [(14, 16, 3, 1), (20, 22, 17, 13), (21, 9, 4, 15), (2, 5, 11, 7), (8, 10, 23, 19), (0, 1, 2), (3, 4, 5), (6, 7, 8), (9, 10, 11), (12, 13, 14), (15, 16, 17), (18, 19, 20), (21, 22, 23), (6, 0, 2, 7), (1, 3, 5, 2), (4, 9, 11, 5), (10, 8, 7, 11), (18, 6, 8, 19), (9, 21, 23, 10), (22, 20, 19, 23), (12, 18, 20, 13), (21, 15, 17, 22), (16, 14, 13, 17), (0, 12, 14, 1), (15, 4, 3, 16), (6, 18, 12, 0)])
me_cube_002.polygons.foreach_set('material_index', [1, 0, 0, 0, 0, 0, 0, 0, 0, 0, 0, 0, 0, 0, 0, 0, 0, 0, 0, 0, 0, 0, 0, 0, 0, 0])
_uv = me_cube_002.uv_layers.new(name='UVMap')
_uv.uv.foreach_set('vector', [0.4002, 0.7752, 0.5998, 0.7752, 0.5998, 0.9748, 0.4002, 0.9748, 0.4002, 0.5401, 0.5998, 0.5401, 0.5998, 0.7099, 0.4002, 0.7099, 0.6502, 0.5401, 0.8498, 0.5401, 0.8498, 0.7099, 0.6502, 0.7099, 0.4002, 0.04007, 0.5998, 0.04007, 0.5998, 0.2099, 0.4002, 0.2099, 0.4002, 0.2752, 0.5998, 0.2752, 0.5998, 0.4748, 0.4002, 0.4748, 0.1502, 0.7099, 0.1502, 0.75, 0.125, 0.7099, 0.5998, 0.0, 0.625, 0.04007, 0.5998, 0.04007, 0.1502, 0.5401, 0.125, 0.5401, 0.1502, 0.5, 0.625, 0.2099, 0.5998, 0.25, 0.5998, 0.2099, 0.3498, 0.7099, 0.375, 0.7099, 0.3498, 0.75, 0.625, 0.7752, 0.5998, 0.7752, 0.5998, 0.75, 0.3498, 0.5401, 0.3498, 0.5, 0.375, 0.5401, 0.625, 0.4748, 0.5998, 0.5, 0.5998, 0.4748, 0.1502, 0.5401, 0.1502, 0.7099, 0.125, 0.7099, 0.125, 0.5401, 0.4002, 0.0, 0.5998, 0.0, 0.5998, 0.04007, 0.4002, 0.04007, 0.625, 0.04007, 0.625, 0.2099, 0.5998, 0.2099, 0.5998, 0.04007, 0.5998, 0.2752, 0.4002, 0.2752, 0.4002, 0.2099, 0.5998, 0.2099, 0.3498, 0.5401, 0.1502, 0.5401, 0.1502, 0.5, 0.3498, 0.5, 0.625, 0.2752, 0.625, 0.4748, 0.5998, 0.4748, 0.5998, 0.2752, 0.5998, 0.5401, 0.4002, 0.5401, 0.4002, 0.4748, 0.5998, 0.4748, 0.3498, 0.7099, 0.3498, 0.5401, 0.4002, 0.5401, 0.4002, 0.7099, 0.6502, 0.5401, 0.6502, 0.7099, 0.5998, 0.7099, 0.5998, 0.5401, 0.5998, 0.7752, 0.4002, 0.7752, 0.4002, 0.7099, 0.5998, 0.7099, 0.1502, 0.7099, 0.3498, 0.7099, 0.3498, 0.75, 0.1502, 0.75, 0.625, 0.7752, 0.625, 0.9748, 0.5998, 0.9748, 0.5998, 0.7752, 0.1502, 0.5401, 0.3498, 0.5401, 0.3498, 0.7099, 0.1502, 0.7099])
me_cube_002.materials.append(mat_body)
me_cube_002.materials.append(mat_face)
me_cube_002.update()
me_cube_003 = bpy.data.meshes.new('Cube.003')
me_cube_003.from_pydata([(0.335, 0.6075, 0.6856), (0.335, -0.04437, 0.6856), (0.2849, 0.6075, 0.6372), (0.2849, -0.04437, 0.6372), (0.3834, 0.6075, 0.6355), (0.3834, -0.04437, 0.6355), (0.3333, 0.6075, 0.5871), (0.3333, -0.04437, 0.5871), (0.3342, 0.6075, 0.572), (0.3808, 0.6413, 0.6076), (0.3164, 0.6623, 0.6076), (0.2766, 0.6075, 0.6076), (0.3164, 0.5527, 0.6076), (0.3808, 0.5736, 0.6076), (0.352, 0.6623, 0.6652), (0.2876, 0.6413, 0.6652), (0.2876, 0.5736, 0.6652), (0.352, 0.5527, 0.6652), (0.3918, 0.6075, 0.6652), (0.3342, 0.6075, 0.7008), (0.3237, 0.6397, 0.5816), (0.3616, 0.6274, 0.5816), (0.3511, 0.6596, 0.6025), (0.389, 0.6075, 0.6025), (0.3616, 0.5876, 0.5816), (0.3003, 0.6075, 0.5816), (0.2899, 0.6397, 0.6025), (0.3237, 0.5753, 0.5816), (0.2899, 0.5753, 0.6025), (0.3511, 0.5554, 0.6025), (0.3954, 0.6274, 0.6364), (0.3954, 0.5876, 0.6364), (0.3342, 0.6719, 0.6364), (0.372, 0.6596, 0.6364), (0.2729, 0.6274, 0.6364), (0.2963, 0.6596, 0.6364), (0.2963, 0.5554, 0.6364), (0.2729, 0.5876, 0.6364), (0.372, 0.5554, 0.6364), (0.3342, 0.5431, 0.6364), (0.3785, 0.6397, 0.6702), (0.3173, 0.6596, 0.6702), (0.2794, 0.6075, 0.6702), (0.3172, 0.5554, 0.6702), (0.3785, 0.5753, 0.6702), (0.3446, 0.6397, 0.6912), (0.368, 0.6075, 0.6912), (0.3068, 0.6274, 0.6912), (0.3068, 0.5876, 0.6912), (0.3446, 0.5753, 0.6912)], [], [(0, 2, 3, 1), (2, 6, 7, 3), (6, 4, 5, 7), (4, 0, 1, 5), (7, 5, 1, 3), (8, 20, 21), (9, 23, 21), (8, 25, 20), (8, 27, 25), (8, 24, 27), (9, 30, 23), (10, 32, 22), (11, 34, 26), (12, 36, 28), (13, 38, 29), (9, 33, 30), (10, 35, 32), (11, 37, 34), (12, 39, 36), (13, 31, 38), (14, 45, 40), (15, 47, 41), (16, 48, 42), (17, 49, 43), (18, 46, 44), (46, 19, 49), (46, 49, 44), (44, 49, 17), (49, 19, 48), (49, 48, 43), (43, 48, 16), (48, 19, 47), (48, 47, 42), (42, 47, 15), (47, 19, 45), (47, 45, 41), (41, 45, 14), (45, 19, 46), (45, 46, 40), (40, 46, 18), (31, 18, 44), (31, 44, 38), (38, 44, 17), (39, 17, 43), (39, 43, 36), (36, 43, 16), (37, 16, 42), (37, 42, 34), (34, 42, 15), (35, 15, 41), (35, 41, 32), (32, 41, 14), (33, 14, 40), (33, 40, 30), (30, 40, 18), (38, 17, 39), (38, 39, 29), (29, 39, 12), (36, 16, 37), (36, 37, 28), (28, 37, 11), (34, 15, 35), (34, 35, 26), (26, 35, 10), (32, 14, 33), (32, 33, 22), (22, 33, 9), (30, 18, 31), (30, 31, 23), (23, 31, 13), (24, 13, 29), (24, 29, 27), (27, 29, 12), (27, 12, 28), (27, 28, 25), (25, 28, 11), (25, 11, 26), (25, 26, 20), (20, 26, 10), (23, 13, 24), (23, 24, 21), (21, 24, 8), (20, 10, 22), (20, 22, 21), (21, 22, 9)])
me_cube_003.polygons.foreach_set('material_index', [1, 1, 1, 1, 1, 0, 0, 0, 0, 0, 0, 0, 0, 0, 0, 0, 0, 0, 0, 0, 0, 0, 0, 0, 0, 0, 0, 0, 0, 0, 0, 0, 0, 0, 0, 0, 0, 0, 0, 0, 0, 0, 0, 0, 0, 0, 0, 0, 0, 0, 0, 0, 0, 0, 0, 0, 0, 0, 0, 0, 0, 0, 0, 0, 0, 0, 0, 0, 0, 0, 0, 0, 0, 0, 0, 0, 0, 0, 0, 0, 0, 0, 0, 0, 0])
_uv = me_cube_003.uv_layers.new(name='UVMap')
_uv.uv.foreach_set('vector', [0.375, 0.0, 0.375, 0.25, 0.625, 0.25, 0.625, 0.0, 0.375, 0.25, 0.375, 0.5, 0.625, 0.5, 0.625, 0.25, 0.375, 0.5, 0.375, 0.75, 0.625, 0.75, 0.625, 0.5, 0.375, 0.75, 0.375, 1.0, 0.625, 1.0, 0.625, 0.75, 0.625, 0.5, 0.625, 0.75, 0.875, 0.75, 0.875, 0.5, 0.1818, 0.0, 0.1364, 0.07873, 0.2273, 0.07873, 0.2727, 0.1575, 0.3636, 0.1575, 0.3182, 0.07873, 0.9091, 0.0, 0.8636, 0.07873, 0.9545, 0.07873, 0.7273, 0.0, 0.6818, 0.07873, 0.7727, 0.07873, 0.5455, 0.0, 0.5, 0.07873, 0.5909, 0.07873, 0.2727, 0.1575, 0.3182, 0.2362, 0.3636, 0.1575, 0.09091, 0.1575, 0.1364, 0.2362, 0.1818, 0.1575, 0.8182, 0.1575, 0.8636, 0.2362, 0.9091, 0.1575, 0.6364, 0.1575, 0.6818, 0.2362, 0.7273, 0.1575, 0.4545, 0.1575, 0.5, 0.2362, 0.5455, 0.1575, 0.2727, 0.1575, 0.2273, 0.2362, 0.3182, 0.2362, 0.09091, 0.1575, 0.04546, 0.2362, 0.1364, 0.2362, 0.8182, 0.1575, 0.7727, 0.2362, 0.8636, 0.2362, 0.6364, 0.1575, 0.5909, 0.2362, 0.6818, 0.2362, 0.4545, 0.1575, 0.4091, 0.2362, 0.5, 0.2362, 0.1818, 0.3149, 0.2273, 0.3937, 0.2727, 0.3149, 0.0, 0.3149, 0.04546, 0.3937, 0.09091, 0.3149, 0.7273, 0.3149, 0.7727, 0.3937, 0.8182, 0.3149, 0.5455, 0.3149, 0.5909, 0.3937, 0.6364, 0.3149, 0.3636, 0.3149, 0.4091, 0.3937, 0.4545, 0.3149, 0.4091, 0.3937, 0.4545, 0.4724, 0.5, 0.3937, 0.4091, 0.3937, 0.5, 0.3937, 0.4545, 0.3149, 0.4545, 0.3149, 0.5, 0.3937, 0.5455, 0.3149, 0.5909, 0.3937, 0.6364, 0.4724, 0.6818, 0.3937, 0.5909, 0.3937, 0.6818, 0.3937, 0.6364, 0.3149, 0.6364, 0.3149, 0.6818, 0.3937, 0.7273, 0.3149, 0.7727, 0.3937, 0.8182, 0.4724, 0.8636, 0.3937, 0.7727, 0.3937, 0.8636, 0.3937, 0.8182, 0.3149, 0.8182, 0.3149, 0.8636, 0.3937, 0.9091, 0.3149, 0.04546, 0.3937, 0.09091, 0.4724, 0.1364, 0.3937, 0.04546, 0.3937, 0.1364, 0.3937, 0.09091, 0.3149, 0.09091, 0.3149, 0.1364, 0.3937, 0.1818, 0.3149, 0.2273, 0.3937, 0.2727, 0.4724, 0.3182, 0.3937, 0.2273, 0.3937, 0.3182, 0.3937, 0.2727, 0.3149, 0.2727, 0.3149, 0.3182, 0.3937, 0.3636, 0.3149, 0.4091, 0.2362, 0.3636, 0.3149, 0.4545, 0.3149, 0.4091, 0.2362, 0.4545, 0.3149, 0.5, 0.2362, 0.5, 0.2362, 0.4545, 0.3149, 0.5455, 0.3149, 0.5909, 0.2362, 0.5455, 0.3149, 0.6364, 0.3149, 0.5909, 0.2362, 0.6364, 0.3149, 0.6818, 0.2362, 0.6818, 0.2362, 0.6364, 0.3149, 0.7273, 0.3149, 0.7727, 0.2362, 0.7273, 0.3149, 0.8182, 0.3149, 0.7727, 0.2362, 0.8182, 0.3149, 0.8636, 0.2362, 0.8636, 0.2362, 0.8182, 0.3149, 0.9091, 0.3149, 0.04546, 0.2362, 0.0, 0.3149, 0.09091, 0.3149, 0.04546, 0.2362, 0.09091, 0.3149, 0.1364, 0.2362, 0.1364, 0.2362, 0.09091, 0.3149, 0.1818, 0.3149, 0.2273, 0.2362, 0.1818, 0.3149, 0.2727, 0.3149, 0.2273, 0.2362, 0.2727, 0.3149, 0.3182, 0.2362, 0.3182, 0.2362, 0.2727, 0.3149, 0.3636, 0.3149, 0.5, 0.2362, 0.5455, 0.3149, 0.5909, 0.2362, 0.5, 0.2362, 0.5909, 0.2362, 0.5455, 0.1575, 0.5455, 0.1575, 0.5909, 0.2362, 0.6364, 0.1575, 0.6818, 0.2362, 0.7273, 0.3149, 0.7727, 0.2362, 0.6818, 0.2362, 0.7727, 0.2362, 0.7273, 0.1575, 0.7273, 0.1575, 0.7727, 0.2362, 0.8182, 0.1575, 0.8636, 0.2362, 0.9091, 0.3149, 0.9545, 0.2362, 0.8636, 0.2362, 0.9545, 0.2362, 0.9091, 0.1575, 0.9091, 0.1575, 0.9545, 0.2362, 1.0, 0.1575, 0.1364, 0.2362, 0.1818, 0.3149, 0.2273, 0.2362, 0.1364, 0.2362, 0.2273, 0.2362, 0.1818, 0.1575, 0.1818, 0.1575, 0.2273, 0.2362, 0.2727, 0.1575, 0.3182, 0.2362, 0.3636, 0.3149, 0.4091, 0.2362, 0.3182, 0.2362, 0.4091, 0.2362, 0.3636, 0.1575, 0.3636, 0.1575, 0.4091, 0.2362, 0.4545, 0.1575, 0.5, 0.07873, 0.4545, 0.1575, 0.5455, 0.1575, 0.5, 0.07873, 0.5455, 0.1575, 0.5909, 0.07873, 0.5909, 0.07873, 0.5455, 0.1575, 0.6364, 0.1575, 0.6818, 0.07873, 0.6364, 0.1575, 0.7273, 0.1575, 0.6818, 0.07873, 0.7273, 0.1575, 0.7727, 0.07873, 0.7727, 0.07873, 0.7273, 0.1575, 0.8182, 0.1575, 0.8636, 0.07873, 0.8182, 0.1575, 0.9091, 0.1575, 0.8636, 0.07873, 0.9091, 0.1575, 0.9545, 0.07873, 0.9545, 0.07873, 0.9091, 0.1575, 1.0, 0.1575, 0.3636, 0.1575, 0.4545, 0.1575, 0.4091, 0.07873, 0.3636, 0.1575, 0.4091, 0.07873, 0.3182, 0.07873, 0.3182, 0.07873, 0.4091, 0.07873, 0.3636, 0.0, 0.1364, 0.07873, 0.09091, 0.1575, 0.1818, 0.1575, 0.1364, 0.07873, 0.1818, 0.1575, 0.2273, 0.07873, 0.2273, 0.07873, 0.1818, 0.1575, 0.2727, 0.1575])
me_cube_003.materials.append(mat_hand)
me_cube_003.materials.append(mat_body)
me_cube_003.update()
me_cube_004 = bpy.data.meshes.new('Cube.004')
me_cube_004.from_pydata([(-0.335, 0.6075, 0.6856), (-0.335, -0.04437, 0.6856), (-0.2849, 0.6075, 0.6372), (-0.2849, -0.04437, 0.6372), (-0.3834, 0.6075, 0.6355), (-0.3834, -0.04437, 0.6355), (-0.3333, 0.6075, 0.5871), (-0.3333, -0.04437, 0.5871), (-0.3342, 0.6075, 0.572), (-0.3808, 0.6413, 0.6076), (-0.3164, 0.6623, 0.6076), (-0.2766, 0.6075, 0.6076), (-0.3164, 0.5527, 0.6076), (-0.3808, 0.5736, 0.6076), (-0.352, 0.6623, 0.6652), (-0.2876, 0.6413, 0.6652), (-0.2876, 0.5736, 0.6652), (-0.352, 0.5527, 0.6652), (-0.3918, 0.6075, 0.6652), (-0.3342, 0.6075, 0.7008), (-0.3237, 0.6397, 0.5816), (-0.3616, 0.6274, 0.5816), (-0.3511, 0.6596, 0.6025), (-0.389, 0.6075, 0.6025), (-0.3616, 0.5876, 0.5816), (-0.3003, 0.6075, 0.5816), (-0.2899, 0.6397, 0.6025), (-0.3237, 0.5753, 0.5816), (-0.2899, 0.5753, 0.6025), (-0.3511, 0.5554, 0.6025), (-0.3954, 0.6274, 0.6364), (-0.3954, 0.5876, 0.6364), (-0.3342, 0.6719, 0.6364), (-0.372, 0.6596, 0.6364), (-0.2729, 0.6274, 0.6364), (-0.2963, 0.6596, 0.6364), (-0.2963, 0.5554, 0.6364), (-0.2729, 0.5876, 0.6364), (-0.372, 0.5554, 0.6364), (-0.3342, 0.5431, 0.6364), (-0.3785, 0.6397, 0.6702), (-0.3172, 0.6596, 0.6702), (-0.2794, 0.6075, 0.6702), (-0.3172, 0.5554, 0.6702), (-0.3785, 0.5753, 0.6702), (-0.3446, 0.6397, 0.6912), (-0.368, 0.6075, 0.6912), (-0.3068, 0.6274, 0.6912), (-0.3068, 0.5876, 0.6912), (-0.3446, 0.5753, 0.6912)], [], [(0, 1, 3, 2), (2, 3, 7, 6), (6, 7, 5, 4), (4, 5, 1, 0), (7, 3, 1, 5), (8, 21, 20), (9, 21, 23), (8, 20, 25), (8, 25, 27), (8, 27, 24), (9, 23, 30), (10, 22, 32), (11, 26, 34), (12, 28, 36), (13, 29, 38), (9, 30, 33), (10, 32, 35), (11, 34, 37), (12, 36, 39), (13, 38, 31), (14, 40, 45), (15, 41, 47), (16, 42, 48), (17, 43, 49), (18, 44, 46), (46, 49, 19), (46, 44, 49), (44, 17, 49), (49, 48, 19), (49, 43, 48), (43, 16, 48), (48, 47, 19), (48, 42, 47), (42, 15, 47), (47, 45, 19), (47, 41, 45), (41, 14, 45), (45, 46, 19), (45, 40, 46), (40, 18, 46), (31, 44, 18), (31, 38, 44), (38, 17, 44), (39, 43, 17), (39, 36, 43), (36, 16, 43), (37, 42, 16), (37, 34, 42), (34, 15, 42), (35, 41, 15), (35, 32, 41), (32, 14, 41), (33, 40, 14), (33, 30, 40), (30, 18, 40), (38, 39, 17), (38, 29, 39), (29, 12, 39), (36, 37, 16), (36, 28, 37), (28, 11, 37), (34, 35, 15), (34, 26, 35), (26, 10, 35), (32, 33, 14), (32, 22, 33), (22, 9, 33), (30, 31, 18), (30, 23, 31), (23, 13, 31), (24, 29, 13), (24, 27, 29), (27, 12, 29), (27, 28, 12), (27, 25, 28), (25, 11, 28), (25, 26, 11), (25, 20, 26), (20, 10, 26), (23, 24, 13), (23, 21, 24), (21, 8, 24), (20, 22, 10), (20, 21, 22), (21, 9, 22)])
me_cube_004.polygons.foreach_set('material_index', [1, 1, 1, 1, 1, 0, 0, 0, 0, 0, 0, 0, 0, 0, 0, 0, 0, 0, 0, 0, 0, 0, 0, 0, 0, 0, 0, 0, 0, 0, 0, 0, 0, 0, 0, 0, 0, 0, 0, 0, 0, 0, 0, 0, 0, 0, 0, 0, 0, 0, 0, 0, 0, 0, 0, 0, 0, 0, 0, 0, 0, 0, 0, 0, 0, 0, 0, 0, 0, 0, 0, 0, 0, 0, 0, 0, 0, 0, 0, 0, 0, 0, 0, 0, 0])
_uv = me_cube_004.uv_layers.new(name='UVMap')
_uv.uv.foreach_set('vector', [0.375, 0.0, 0.625, 0.0, 0.625, 0.25, 0.375, 0.25, 0.375, 0.25, 0.625, 0.25, 0.625, 0.5, 0.375, 0.5, 0.375, 0.5, 0.625, 0.5, 0.625, 0.75, 0.375, 0.75, 0.375, 0.75, 0.625, 0.75, 0.625, 1.0, 0.375, 1.0, 0.625, 0.5, 0.875, 0.5, 0.875, 0.75, 0.625, 0.75, 0.1818, 0.0, 0.2273, 0.07873, 0.1364, 0.07873, 0.2727, 0.1575, 0.3182, 0.07873, 0.3636, 0.1575, 0.9091, 0.0, 0.9545, 0.07873, 0.8636, 0.07873, 0.7273, 0.0, 0.7727, 0.07873, 0.6818, 0.07873, 0.5455, 0.0, 0.5909, 0.07873, 0.5, 0.07873, 0.2727, 0.1575, 0.3636, 0.1575, 0.3182, 0.2362, 0.09091, 0.1575, 0.1818, 0.1575, 0.1364, 0.2362, 0.8182, 0.1575, 0.9091, 0.1575, 0.8636, 0.2362, 0.6364, 0.1575, 0.7273, 0.1575, 0.6818, 0.2362, 0.4545, 0.1575, 0.5455, 0.1575, 0.5, 0.2362, 0.2727, 0.1575, 0.3182, 0.2362, 0.2273, 0.2362, 0.09091, 0.1575, 0.1364, 0.2362, 0.04546, 0.2362, 0.8182, 0.1575, 0.8636, 0.2362, 0.7727, 0.2362, 0.6364, 0.1575, 0.6818, 0.2362, 0.5909, 0.2362, 0.4545, 0.1575, 0.5, 0.2362, 0.4091, 0.2362, 0.1818, 0.3149, 0.2727, 0.3149, 0.2273, 0.3937, 0.0, 0.3149, 0.09091, 0.3149, 0.04546, 0.3937, 0.7273, 0.3149, 0.8182, 0.3149, 0.7727, 0.3937, 0.5455, 0.3149, 0.6364, 0.3149, 0.5909, 0.3937, 0.3636, 0.3149, 0.4545, 0.3149, 0.4091, 0.3937, 0.4091, 0.3937, 0.5, 0.3937, 0.4545, 0.4724, 0.4091, 0.3937, 0.4545, 0.3149, 0.5, 0.3937, 0.4545, 0.3149, 0.5455, 0.3149, 0.5, 0.3937, 0.5909, 0.3937, 0.6818, 0.3937, 0.6364, 0.4724, 0.5909, 0.3937, 0.6364, 0.3149, 0.6818, 0.3937, 0.6364, 0.3149, 0.7273, 0.3149, 0.6818, 0.3937, 0.7727, 0.3937, 0.8636, 0.3937, 0.8182, 0.4724, 0.7727, 0.3937, 0.8182, 0.3149, 0.8636, 0.3937, 0.8182, 0.3149, 0.9091, 0.3149, 0.8636, 0.3937, 0.04546, 0.3937, 0.1364, 0.3937, 0.09091, 0.4724, 0.04546, 0.3937, 0.09091, 0.3149, 0.1364, 0.3937, 0.09091, 0.3149, 0.1818, 0.3149, 0.1364, 0.3937, 0.2273, 0.3937, 0.3182, 0.3937, 0.2727, 0.4724, 0.2273, 0.3937, 0.2727, 0.3149, 0.3182, 0.3937, 0.2727, 0.3149, 0.3636, 0.3149, 0.3182, 0.3937, 0.4091, 0.2362, 0.4545, 0.3149, 0.3636, 0.3149, 0.4091, 0.2362, 0.5, 0.2362, 0.4545, 0.3149, 0.5, 0.2362, 0.5455, 0.3149, 0.4545, 0.3149, 0.5909, 0.2362, 0.6364, 0.3149, 0.5455, 0.3149, 0.5909, 0.2362, 0.6818, 0.2362, 0.6364, 0.3149, 0.6818, 0.2362, 0.7273, 0.3149, 0.6364, 0.3149, 0.7727, 0.2362, 0.8182, 0.3149, 0.7273, 0.3149, 0.7727, 0.2362, 0.8636, 0.2362, 0.8182, 0.3149, 0.8636, 0.2362, 0.9091, 0.3149, 0.8182, 0.3149, 0.04546, 0.2362, 0.09091, 0.3149, 0.0, 0.3149, 0.04546, 0.2362, 0.1364, 0.2362, 0.09091, 0.3149, 0.1364, 0.2362, 0.1818, 0.3149, 0.09091, 0.3149, 0.2273, 0.2362, 0.2727, 0.3149, 0.1818, 0.3149, 0.2273, 0.2362, 0.3182, 0.2362, 0.2727, 0.3149, 0.3182, 0.2362, 0.3636, 0.3149, 0.2727, 0.3149, 0.5, 0.2362, 0.5909, 0.2362, 0.5455, 0.3149, 0.5, 0.2362, 0.5455, 0.1575, 0.5909, 0.2362, 0.5455, 0.1575, 0.6364, 0.1575, 0.5909, 0.2362, 0.6818, 0.2362, 0.7727, 0.2362, 0.7273, 0.3149, 0.6818, 0.2362, 0.7273, 0.1575, 0.7727, 0.2362, 0.7273, 0.1575, 0.8182, 0.1575, 0.7727, 0.2362, 0.8636, 0.2362, 0.9545, 0.2362, 0.9091, 0.3149, 0.8636, 0.2362, 0.9091, 0.1575, 0.9545, 0.2362, 0.9091, 0.1575, 1.0, 0.1575, 0.9545, 0.2362, 0.1364, 0.2362, 0.2273, 0.2362, 0.1818, 0.3149, 0.1364, 0.2362, 0.1818, 0.1575, 0.2273, 0.2362, 0.1818, 0.1575, 0.2727, 0.1575, 0.2273, 0.2362, 0.3182, 0.2362, 0.4091, 0.2362, 0.3636, 0.3149, 0.3182, 0.2362, 0.3636, 0.1575, 0.4091, 0.2362, 0.3636, 0.1575, 0.4545, 0.1575, 0.4091, 0.2362, 0.5, 0.07873, 0.5455, 0.1575, 0.4545, 0.1575, 0.5, 0.07873, 0.5909, 0.07873, 0.5455, 0.1575, 0.5909, 0.07873, 0.6364, 0.1575, 0.5455, 0.1575, 0.6818, 0.07873, 0.7273, 0.1575, 0.6364, 0.1575, 0.6818, 0.07873, 0.7727, 0.07873, 0.7273, 0.1575, 0.7727, 0.07873, 0.8182, 0.1575, 0.7273, 0.1575, 0.8636, 0.07873, 0.9091, 0.1575, 0.8182, 0.1575, 0.8636, 0.07873, 0.9545, 0.07873, 0.9091, 0.1575, 0.9545, 0.07873, 1.0, 0.1575, 0.9091, 0.1575, 0.3636, 0.1575, 0.4091, 0.07873, 0.4545, 0.1575, 0.3636, 0.1575, 0.3182, 0.07873, 0.4091, 0.07873, 0.3182, 0.07873, 0.3636, 0.0, 0.4091, 0.07873, 0.1364, 0.07873, 0.1818, 0.1575, 0.09091, 0.1575, 0.1364, 0.07873, 0.2273, 0.07873, 0.1818, 0.1575, 0.2273, 0.07873, 0.2727, 0.1575, 0.1818, 0.1575])
me_cube_004.materials.append(mat_hand)
me_cube_004.materials.append(mat_body)
me_cube_004.update()

# ---- objects
ob_body = bpy.data.objects.new('Body', me_cube_001)
ob_wheel_left = bpy.data.objects.new('Wheel Left', me_cylinder)
ob_wheel_right = bpy.data.objects.new('Wheel Right', me_cylinder_001)
ob_head = bpy.data.objects.new('Head', me_cube_002)
ob_arm_left = bpy.data.objects.new('Arm Left', me_cube_003)
ob_arm_right = bpy.data.objects.new('Arm Right', me_cube_004)

# ---- transforms, parenting, visibility, modifiers, constraints
ob_body.location = (0.0, 0.0, 0.0)
ob_wheel_left.parent = ob_body
ob_wheel_left.location = (0.0, 0.0, 0.0)
ob_wheel_right.parent = ob_body
ob_wheel_right.location = (0.0, 0.0, 0.0)
ob_head.parent = ob_body
ob_head.location = (0.0, 0.0, 0.0)
ob_arm_left.parent = ob_body
ob_arm_left.location = (0.0, 0.0, 0.0)
ob_arm_right.parent = ob_body
ob_arm_right.location = (0.0, 0.0, 0.0)

# ---- collection membership
col_collection.objects.link(ob_body)
col_collection.objects.link(ob_wheel_left)
col_collection.objects.link(ob_wheel_right)
col_collection.objects.link(ob_head)
col_collection.objects.link(ob_arm_left)
col_collection.objects.link(ob_arm_right)

# ---- scene / render settings (as saved in the file)
scene.frame_start = 1; scene.frame_end = 250; scene.frame_set(1)
scene.render.engine = 'BLENDER_EEVEE_NEXT'
bpy.context.view_layer.update()

# ---- added for rendering (the .blend has no active camera and no usable light): camera, sun
cam_auto = bpy.data.cameras.new('AutoCamera')
cam_auto.lens = 50.0
cam_auto.sensor_width = 36.0
cam_auto.clip_end = 1000.0
ob_auto_camera = bpy.data.objects.new('AutoCamera', cam_auto)
scene.collection.objects.link(ob_auto_camera)
ob_auto_camera.location = (1.59349, -1.71425, 1.79198)
ob_auto_camera.rotation_euler = (1.09748, -7.21219e-08, 0.694738)
scene.camera = ob_auto_camera
light_auto_sun = bpy.data.lights.new('AutoSun', 'SUN')
light_auto_sun.energy = 3.0
light_auto_sun.angle = 0.0523599
ob_auto_sun = bpy.data.objects.new('AutoSun', light_auto_sun)
scene.collection.objects.link(ob_auto_sun)
ob_auto_sun.rotation_euler = (0.872665, 0.174533, 0.523599)
bpy.context.view_layer.update()
